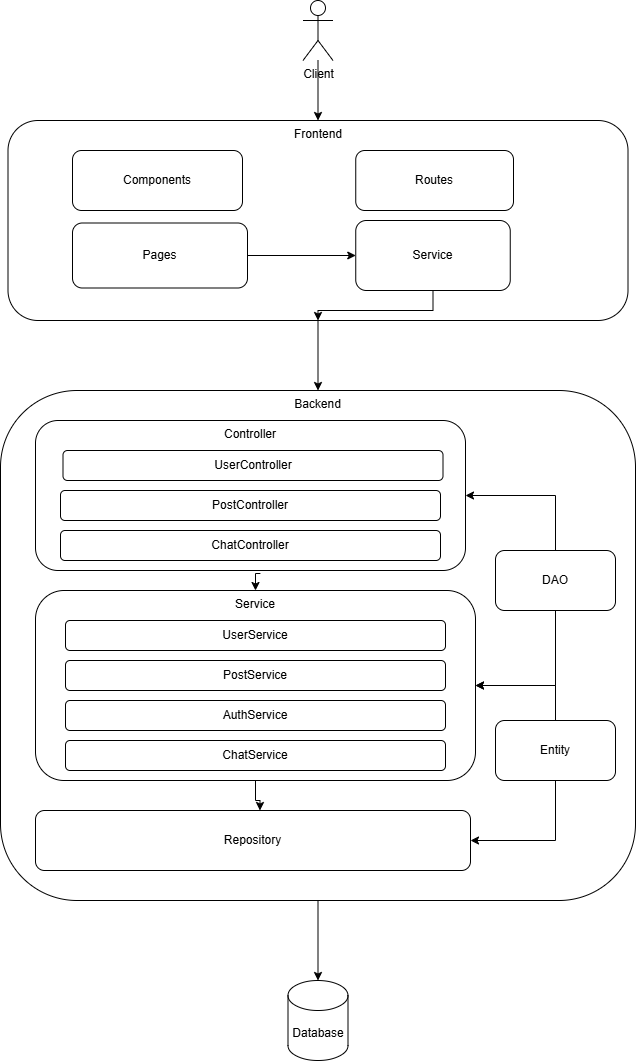

The diagram above was exported from draw.io. Its source (the exported page's mxGraphModel, read from the mxfile embedded in the PNG):
<mxGraphModel dx="1426" dy="1843" grid="1" gridSize="10" guides="1" tooltips="1" connect="1" arrows="1" fold="1" page="1" pageScale="1" pageWidth="850" pageHeight="1100" math="0" shadow="0">
  <root>
    <mxCell id="0" />
    <mxCell id="1" parent="0" />
    <mxCell id="Fw_TX4u1mdlCHfelS_aT-3" parent="1" style="rounded=1;whiteSpace=wrap;html=1;verticalAlign=top;" value="Backend" vertex="1">
      <mxGeometry height="510" width="635" x="108" y="260" as="geometry" />
    </mxCell>
    <mxCell id="Fw_TX4u1mdlCHfelS_aT-4" parent="1" style="shape=cylinder3;whiteSpace=wrap;html=1;boundedLbl=1;backgroundOutline=1;size=15;" value="Databa&lt;span style=&quot;background-color: transparent; color: light-dark(rgb(0, 0, 0), rgb(255, 255, 255));&quot;&gt;se&lt;/span&gt;" vertex="1">
      <mxGeometry height="80" width="60" x="395.5" y="850" as="geometry" />
    </mxCell>
    <mxCell id="Fw_TX4u1mdlCHfelS_aT-35" edge="1" parent="1" source="Fw_TX4u1mdlCHfelS_aT-5" style="edgeStyle=orthogonalEdgeStyle;rounded=0;orthogonalLoop=1;jettySize=auto;html=1;entryX=0.5;entryY=0;entryDx=0;entryDy=0;exitX=0.523;exitY=1.02;exitDx=0;exitDy=0;exitPerimeter=0;" target="ssYXNmnNUC3Lb7tyoYKk-1">
      <mxGeometry relative="1" as="geometry" />
    </mxCell>
    <mxCell id="Fw_TX4u1mdlCHfelS_aT-5" parent="1" style="rounded=1;whiteSpace=wrap;html=1;verticalAlign=top;" value="Controller" vertex="1">
      <mxGeometry height="150" width="430" x="143" y="290" as="geometry" />
    </mxCell>
    <mxCell id="ssYXNmnNUC3Lb7tyoYKk-1" parent="1" style="rounded=1;whiteSpace=wrap;html=1;verticalAlign=top;align=center;" value="Service" vertex="1">
      <mxGeometry height="190" width="440" x="143" y="460" as="geometry" />
    </mxCell>
    <mxCell id="Fw_TX4u1mdlCHfelS_aT-6" parent="1" style="rounded=1;whiteSpace=wrap;html=1;" value="Repository" vertex="1">
      <mxGeometry height="60" width="435" x="143" y="680" as="geometry" />
    </mxCell>
    <mxCell id="Fw_TX4u1mdlCHfelS_aT-9" edge="1" parent="1" source="Fw_TX4u1mdlCHfelS_aT-7" style="edgeStyle=orthogonalEdgeStyle;rounded=0;orthogonalLoop=1;jettySize=auto;html=1;entryX=1;entryY=0.5;entryDx=0;entryDy=0;" target="Fw_TX4u1mdlCHfelS_aT-6">
      <mxGeometry relative="1" as="geometry">
        <Array as="points">
          <mxPoint x="663" y="710" />
        </Array>
      </mxGeometry>
    </mxCell>
    <mxCell id="Fw_TX4u1mdlCHfelS_aT-21" edge="1" parent="1" source="Fw_TX4u1mdlCHfelS_aT-7" style="edgeStyle=orthogonalEdgeStyle;rounded=0;orthogonalLoop=1;jettySize=auto;html=1;entryX=1;entryY=0.5;entryDx=0;entryDy=0;" target="ssYXNmnNUC3Lb7tyoYKk-1">
      <mxGeometry relative="1" as="geometry">
        <Array as="points">
          <mxPoint x="663" y="555" />
        </Array>
      </mxGeometry>
    </mxCell>
    <mxCell id="Fw_TX4u1mdlCHfelS_aT-7" parent="1" style="rounded=1;whiteSpace=wrap;html=1;" value="Entity" vertex="1">
      <mxGeometry height="60" width="120" x="603" y="590" as="geometry" />
    </mxCell>
    <mxCell id="Fw_TX4u1mdlCHfelS_aT-13" edge="1" parent="1" source="Fw_TX4u1mdlCHfelS_aT-8" style="edgeStyle=orthogonalEdgeStyle;rounded=0;orthogonalLoop=1;jettySize=auto;html=1;entryX=1;entryY=0.5;entryDx=0;entryDy=0;exitX=0.5;exitY=1;exitDx=0;exitDy=0;" target="ssYXNmnNUC3Lb7tyoYKk-1">
      <mxGeometry relative="1" as="geometry">
        <Array as="points">
          <mxPoint x="663" y="555" />
        </Array>
      </mxGeometry>
    </mxCell>
    <mxCell id="Fw_TX4u1mdlCHfelS_aT-14" edge="1" parent="1" source="Fw_TX4u1mdlCHfelS_aT-8" style="edgeStyle=orthogonalEdgeStyle;rounded=0;orthogonalLoop=1;jettySize=auto;html=1;entryX=1;entryY=0.5;entryDx=0;entryDy=0;exitX=0.5;exitY=0;exitDx=0;exitDy=0;" target="Fw_TX4u1mdlCHfelS_aT-5">
      <mxGeometry relative="1" as="geometry">
        <Array as="points">
          <mxPoint x="663" y="365" />
        </Array>
      </mxGeometry>
    </mxCell>
    <mxCell id="Fw_TX4u1mdlCHfelS_aT-8" parent="1" style="rounded=1;whiteSpace=wrap;html=1;" value="DAO" vertex="1">
      <mxGeometry height="60" width="120" x="603" y="420" as="geometry" />
    </mxCell>
    <mxCell id="ssYXNmnNUC3Lb7tyoYKk-2" parent="1" style="rounded=1;whiteSpace=wrap;html=1;" value="UserService" vertex="1">
      <mxGeometry height="30" width="380" x="173" y="490" as="geometry" />
    </mxCell>
    <mxCell id="Fw_TX4u1mdlCHfelS_aT-12" edge="1" parent="1" source="ssYXNmnNUC3Lb7tyoYKk-1" style="edgeStyle=orthogonalEdgeStyle;rounded=0;orthogonalLoop=1;jettySize=auto;html=1;entryX=0.516;entryY=0;entryDx=0;entryDy=0;entryPerimeter=0;" target="Fw_TX4u1mdlCHfelS_aT-6">
      <mxGeometry relative="1" as="geometry" />
    </mxCell>
    <mxCell id="ssYXNmnNUC3Lb7tyoYKk-3" parent="1" style="rounded=1;whiteSpace=wrap;html=1;" value="PostService" vertex="1">
      <mxGeometry height="30" width="380" x="173" y="530" as="geometry" />
    </mxCell>
    <mxCell id="Fw_TX4u1mdlCHfelS_aT-15" parent="1" style="rounded=1;whiteSpace=wrap;html=1;" value="UserController" vertex="1">
      <mxGeometry height="30" width="380" x="170.5" y="320" as="geometry" />
    </mxCell>
    <mxCell id="ssYXNmnNUC3Lb7tyoYKk-4" parent="1" style="rounded=1;whiteSpace=wrap;html=1;" value="AuthService" vertex="1">
      <mxGeometry height="30" width="380" x="173" y="570" as="geometry" />
    </mxCell>
    <mxCell id="Fw_TX4u1mdlCHfelS_aT-16" parent="1" style="rounded=1;whiteSpace=wrap;html=1;" value="PostController" vertex="1">
      <mxGeometry height="30" width="380" x="168" y="360" as="geometry" />
    </mxCell>
    <mxCell id="ssYXNmnNUC3Lb7tyoYKk-5" parent="1" style="rounded=1;whiteSpace=wrap;html=1;" value="ChatService" vertex="1">
      <mxGeometry height="30" width="380" x="173" y="610" as="geometry" />
    </mxCell>
    <mxCell id="Fw_TX4u1mdlCHfelS_aT-18" edge="1" parent="1" source="Fw_TX4u1mdlCHfelS_aT-3" style="edgeStyle=orthogonalEdgeStyle;rounded=0;orthogonalLoop=1;jettySize=auto;html=1;entryX=0.5;entryY=0;entryDx=0;entryDy=0;entryPerimeter=0;" target="Fw_TX4u1mdlCHfelS_aT-4">
      <mxGeometry relative="1" as="geometry" />
    </mxCell>
    <mxCell id="Fw_TX4u1mdlCHfelS_aT-19" parent="1" style="rounded=1;whiteSpace=wrap;html=1;" value="ChatController" vertex="1">
      <mxGeometry height="30" width="380" x="168" y="400" as="geometry" />
    </mxCell>
    <mxCell id="Fw_TX4u1mdlCHfelS_aT-23" edge="1" parent="1" source="Fw_TX4u1mdlCHfelS_aT-22" style="edgeStyle=orthogonalEdgeStyle;rounded=0;orthogonalLoop=1;jettySize=auto;html=1;entryX=0.5;entryY=0;entryDx=0;entryDy=0;" target="Fw_TX4u1mdlCHfelS_aT-3">
      <mxGeometry relative="1" as="geometry" />
    </mxCell>
    <mxCell id="Fw_TX4u1mdlCHfelS_aT-22" parent="1" style="rounded=1;whiteSpace=wrap;html=1;verticalAlign=top;" value="Frontend" vertex="1">
      <mxGeometry height="200" width="620" x="115.5" y="-10" as="geometry" />
    </mxCell>
    <mxCell id="Fw_TX4u1mdlCHfelS_aT-25" parent="1" style="rounded=1;whiteSpace=wrap;html=1;" value="Components" vertex="1">
      <mxGeometry height="60" width="170" x="180" y="20" as="geometry" />
    </mxCell>
    <mxCell id="Fw_TX4u1mdlCHfelS_aT-31" edge="1" parent="1" source="Fw_TX4u1mdlCHfelS_aT-26" style="edgeStyle=orthogonalEdgeStyle;rounded=0;orthogonalLoop=1;jettySize=auto;html=1;entryX=0.5;entryY=1;entryDx=0;entryDy=0;exitX=0.5;exitY=1;exitDx=0;exitDy=0;" target="Fw_TX4u1mdlCHfelS_aT-22">
      <mxGeometry relative="1" as="geometry">
        <Array as="points">
          <mxPoint x="541" y="180" />
          <mxPoint x="426" y="180" />
        </Array>
      </mxGeometry>
    </mxCell>
    <mxCell id="Fw_TX4u1mdlCHfelS_aT-26" parent="1" style="rounded=1;whiteSpace=wrap;html=1;" value="Service" vertex="1">
      <mxGeometry height="70" width="154.5" x="463.25" y="90" as="geometry" />
    </mxCell>
    <mxCell id="Fw_TX4u1mdlCHfelS_aT-29" edge="1" parent="1" source="Fw_TX4u1mdlCHfelS_aT-28" style="edgeStyle=orthogonalEdgeStyle;rounded=0;orthogonalLoop=1;jettySize=auto;html=1;entryX=0;entryY=0.5;entryDx=0;entryDy=0;" target="Fw_TX4u1mdlCHfelS_aT-26">
      <mxGeometry relative="1" as="geometry" />
    </mxCell>
    <mxCell id="Fw_TX4u1mdlCHfelS_aT-28" parent="1" style="rounded=1;whiteSpace=wrap;html=1;" value="Pages" vertex="1">
      <mxGeometry height="65" width="175" x="180" y="92.5" as="geometry" />
    </mxCell>
    <mxCell id="Fw_TX4u1mdlCHfelS_aT-32" parent="1" style="rounded=1;whiteSpace=wrap;html=1;" value="Routes" vertex="1">
      <mxGeometry height="60" width="157.75" x="463.25" y="20" as="geometry" />
    </mxCell>
    <mxCell id="Fw_TX4u1mdlCHfelS_aT-34" edge="1" parent="1" source="Fw_TX4u1mdlCHfelS_aT-33" style="edgeStyle=orthogonalEdgeStyle;rounded=0;orthogonalLoop=1;jettySize=auto;html=1;entryX=0.5;entryY=0;entryDx=0;entryDy=0;" target="Fw_TX4u1mdlCHfelS_aT-22">
      <mxGeometry relative="1" as="geometry" />
    </mxCell>
    <mxCell id="Fw_TX4u1mdlCHfelS_aT-33" parent="1" style="shape=umlActor;verticalLabelPosition=bottom;verticalAlign=top;html=1;outlineConnect=0;" value="Client" vertex="1">
      <mxGeometry height="60" width="30" x="410.5" y="-130" as="geometry" />
    </mxCell>
  </root>
</mxGraphModel>